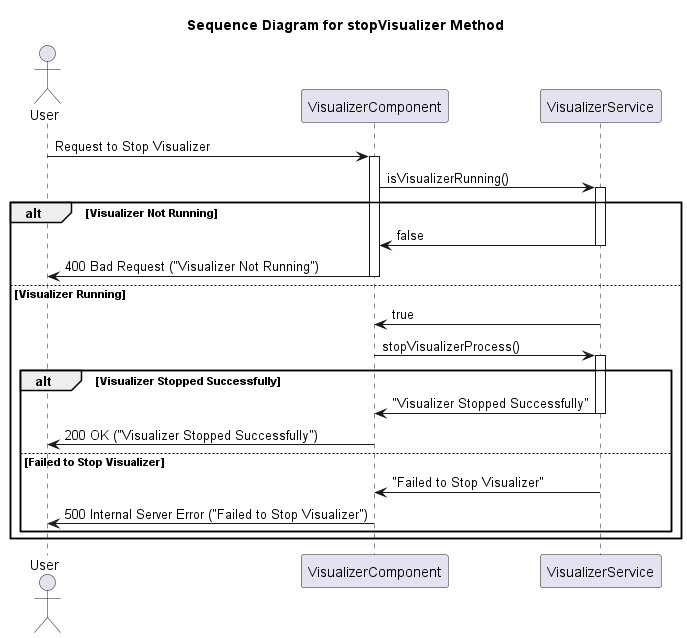

The diagram above was rendered by PlantUML. Its source (embedded in the PNG):
@startuml
title Sequence Diagram for stopVisualizer Method

actor User
participant VisualizerComponent
participant VisualizerService

User -> VisualizerComponent: Request to Stop Visualizer
activate VisualizerComponent

VisualizerComponent -> VisualizerService: isVisualizerRunning()
activate VisualizerService

alt Visualizer Not Running
    VisualizerService -> VisualizerComponent: false
    deactivate VisualizerService
    VisualizerComponent -> User: 400 Bad Request ("Visualizer Not Running")
    deactivate VisualizerComponent
else Visualizer Running
    VisualizerService -> VisualizerComponent: true
    deactivate VisualizerService

    VisualizerComponent -> VisualizerService: stopVisualizerProcess()
    activate VisualizerService

    alt Visualizer Stopped Successfully
        VisualizerService -> VisualizerComponent: "Visualizer Stopped Successfully"
        deactivate VisualizerService
        VisualizerComponent -> User: 200 OK ("Visualizer Stopped Successfully")
        deactivate VisualizerComponent
    else Failed to Stop Visualizer
        VisualizerService -> VisualizerComponent: "Failed to Stop Visualizer"
        deactivate VisualizerService
        VisualizerComponent -> User: 500 Internal Server Error ("Failed to Stop Visualizer")
        deactivate VisualizerComponent
    end
end

@enduml